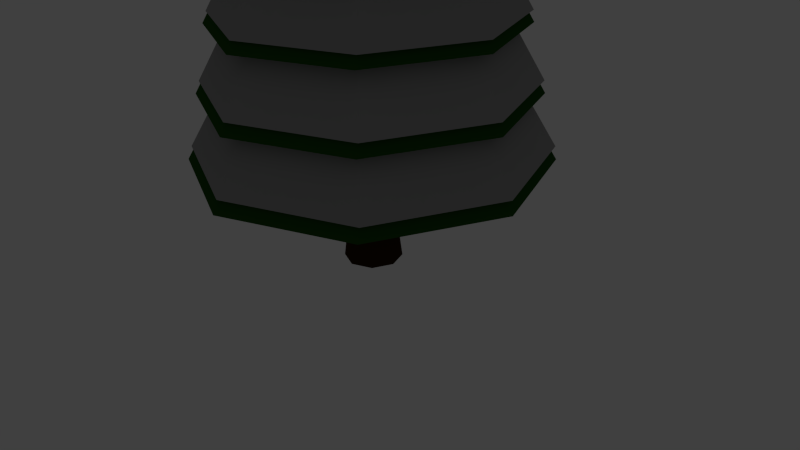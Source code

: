 # Source: low_poly_pine_trees.blend  (saved by Blender 2.76.0; exported with 4.5.12 LTS)
import bpy
from mathutils import Matrix  # noqa: F401  (used for matrix-valued properties, if any)

bpy.ops.wm.read_factory_settings(use_empty=True)
scene = bpy.context.scene
scene.name = 'Scene'

# ---- collections
col_collection_1 = bpy.data.collections.new('Collection 1'); scene.collection.children.link(col_collection_1)
col_collection_1.hide_render = True
col_collection_1.hide_viewport = True
col_collection_2 = bpy.data.collections.new('Collection 2'); scene.collection.children.link(col_collection_2)

# ---- materials (node trees are filled in below, after node groups)
mat_bark = bpy.data.materials.new('bark')
mat_bark.alpha_threshold = 0.0
mat_bark.use_transparent_shadow = False
mat_bark.diffuse_color = (0.03522, 0.01337, 0.00311, 1.0)
mat_bark.roughness = 0.5
mat_leaves = bpy.data.materials.new('leaves')
mat_leaves.alpha_threshold = 0.0
mat_leaves.use_transparent_shadow = False
mat_leaves.diffuse_color = (0.01553, 0.08714, 0.005052, 1.0)
mat_leaves.roughness = 0.5
mat_silver = bpy.data.materials.new('silver')
mat_silver.alpha_threshold = 0.0
mat_silver.use_transparent_shadow = False
mat_silver.diffuse_color = (0.3506, 0.3506, 0.3506, 1.0)
mat_silver.roughness = 0.5

# ---- material node trees

# ---- world
world_world = bpy.data.worlds.new('World'); scene.world = world_world
world_world.color = (0.05088, 0.05088, 0.05088)
world_world.use_sun_shadow = False
world_world.sun_shadow_jitter_overblur = 0.0
world_world.cycles.sampling_method = 'MANUAL'
world_world.cycles.sample_map_resolution = 256

# ---- cameras
cam_camera = bpy.data.cameras.new('Camera')
cam_camera.clip_end = 100.0
cam_camera.lens = 35.0
cam_camera.sensor_width = 32.0
cam_camera.sensor_height = 18.0
cam_camera.ortho_scale = 7.314
cam_camera.dof.focus_distance = 0.0
cam_camera.dof.aperture_fstop = 128.0

# ---- lights
light_lamp = bpy.data.lights.new('Lamp', 'POINT')
light_lamp.transmission_factor = 0.0
light_lamp.cutoff_distance = 30.0
light_lamp.energy = 100.0
light_lamp.shadow_buffer_clip_start = 1.001
light_lamp.shadow_soft_size = 0.1
light_lamp.shadow_maximum_resolution = 0.006
light_lamp.use_absolute_resolution = True
light_lamp.cycles.use_multiple_importance_sampling = False

# ---- meshes
me_cylinder_002 = bpy.data.meshes.new('Cylinder.002')
me_cylinder_002.from_pydata([(0.0, 1.0, -1.0), (0.0, 1.0, 1.0), (0.7071, 0.7071, -1.0), (0.7071, 0.7071, 1.0), (1.0, -4.371e-08, -1.0), (1.0, -4.371e-08, 1.0), (0.7071, -0.7071, -1.0), (0.7071, -0.7071, 1.0), (-8.742e-08, -1.0, -1.0), (-8.742e-08, -1.0, 1.0), (-0.7071, -0.7071, -1.0), (-0.7071, -0.7071, 1.0), (-1.0, 1.192e-08, -1.0), (-1.0, 1.192e-08, 1.0), (-0.7071, 0.7071, -1.0), (-0.7071, 0.7071, 1.0), (-1.761e-09, 0.7637, -0.07143), (0.54, 0.54, -0.07143), (0.7637, -3.162e-08, -0.07143), (0.54, -0.54, -0.07143), (-6.852e-08, -0.7637, -0.07143), (-0.54, -0.54, -0.07143), (-0.7637, 1.087e-08, -0.07143), (-0.54, 0.54, -0.07143)], [], [(16, 1, 3, 17), (17, 3, 5, 18), (18, 5, 7, 19), (19, 7, 9, 20), (20, 9, 11, 21), (21, 11, 13, 22), (3, 1, 15, 13, 11, 9, 7, 5), (23, 15, 1, 16), (22, 13, 15, 23), (0, 2, 4, 6, 8, 10, 12, 14), (12, 22, 23, 14), (14, 23, 16, 0), (10, 21, 22, 12), (8, 20, 21, 10), (6, 19, 20, 8), (4, 18, 19, 6), (2, 17, 18, 4), (0, 16, 17, 2)])
me_cylinder_002.materials.append(mat_bark)
me_cylinder_002.use_remesh_preserve_volume = False
me_cylinder_002.use_remesh_preserve_attributes = False
me_cylinder_002.use_mirror_vertex_groups = False
me_cylinder_002.update()
me_cylinder_001 = bpy.data.meshes.new('Cylinder.001')
me_cylinder_001.from_pydata([(0.0, 1.0, -1.0), (-7.711e-09, 0.09435, 4.257), (0.7071, 0.7071, -1.0), (0.06671, 0.06671, 4.257), (1.0, -4.371e-08, -1.0), (0.09435, 4.792e-09, 4.257), (0.7071, -0.7071, -1.0), (0.06671, -0.06671, 4.257), (-8.742e-08, -1.0, -1.0), (-1.596e-08, -0.09435, 4.257), (-0.7071, -0.7071, -1.0), (-0.06671, -0.06671, 4.257), (-1.0, 1.192e-08, -1.0), (-0.09435, 1.004e-08, 4.257), (-0.7071, 0.7071, -1.0), (-0.06671, 0.06671, 4.257), (5.597e-09, 1.751, -0.1667), (4.321e-09, 1.58, 0.6667), (2.979e-09, 1.4, 1.5), (8.392e-10, 1.113, 2.333), (1.519e-09, 0.8022, 3.167), (0.5672, 0.5672, 3.167), (0.7868, 0.7868, 2.333), (0.9899, 0.9899, 1.5), (1.117, 1.117, 0.6667), (1.238, 1.238, -0.1667), (0.8022, -3.459e-08, 3.167), (1.113, -4.947e-08, 2.333), (1.4, -6.417e-08, 1.5), (1.58, -7.338e-08, 0.6667), (1.751, -8.214e-08, -0.1667), (0.5672, -0.5672, 3.167), (0.7868, -0.7868, 2.333), (0.9899, -0.9899, 1.5), (1.117, -1.117, 0.6667), (1.238, -1.238, -0.1667), (-6.861e-08, -0.8022, 3.167), (-9.643e-08, -1.113, 2.333), (-1.194e-07, -1.4, 1.5), (-1.338e-07, -1.58, 0.6667), (-1.475e-07, -1.751, -0.1667), (-0.5672, -0.5672, 3.167), (-0.7868, -0.7868, 2.333), (-0.9899, -0.9899, 1.5), (-1.117, -1.117, 0.6667), (-1.238, -1.238, -0.1667), (-0.8022, 1.004e-08, 3.167), (-1.113, 1.243e-08, 2.333), (-1.4, 1.371e-08, 1.5), (-1.58, 1.452e-08, 0.6667), (-1.751, 1.529e-08, -0.1667), (-0.5672, 0.5672, 3.167), (-0.7868, 0.7868, 2.333), (-0.9899, 0.9899, 1.5), (-1.117, 1.117, 0.6667), (-1.238, 1.238, -0.1667), (2.886e-09, 1.387, 2.333), (0.981, 0.981, 2.333), (1.387, -6.353e-08, 2.333), (0.981, -0.981, 2.333), (-1.184e-07, -1.387, 2.333), (-0.981, -0.981, 2.333), (-1.387, 1.366e-08, 2.333), (-0.981, 0.981, 2.333), (1.346e-08, 1.652, 1.5), (1.168, 1.168, 1.5), (1.652, -8.077e-08, 1.5), (1.168, -1.168, 1.5), (-1.31e-07, -1.652, 1.5), (-1.168, -1.168, 1.5), (-1.652, 1.116e-08, 1.5), (-1.168, 1.168, 1.5), (2.217e-08, 1.887, 0.6667), (1.334, 1.334, 0.6667), (1.887, -9.083e-08, 0.6667), (1.334, -1.334, 0.6667), (-1.428e-07, -1.887, 0.6667), (-1.334, -1.334, 0.6667), (-1.887, 1.417e-08, 0.6667), (-1.334, 1.334, 0.6667), (2.555e-08, 2.06, -0.1667), (1.457, 1.457, -0.1667), (2.06, -9.991e-08, -0.1667), (1.457, -1.457, -0.1667), (-1.545e-07, -2.06, -0.1667), (-1.457, -1.457, -0.1667), (-2.06, 1.471e-08, -0.1667), (-1.457, 1.457, -0.1667), (1.587, 1.587, -1.0), (2.244, -1.166e-07, -1.0), (1.587, -1.587, -1.0), (-1.719e-07, -2.244, -1.0), (-1.587, -1.587, -1.0), (-2.244, 8.221e-09, -1.0), (-1.587, 1.587, -1.0), (2.432e-08, 2.244, -1.0), (1.534e-08, 1.004, 3.167), (0.7101, 0.7101, 3.167), (1.004, -4.612e-08, 3.167), (0.7101, -0.7101, 3.167), (-7.245e-08, -1.004, 3.167), (-0.7101, -0.7101, 3.167), (-1.004, 9.757e-09, 3.167), (-0.7101, 0.7101, 3.167)], [], [(96, 1, 3, 97), (97, 3, 5, 98), (98, 5, 7, 99), (99, 7, 9, 100), (100, 9, 11, 101), (101, 11, 13, 102), (3, 1, 15, 13, 11, 9, 7, 5), (103, 15, 1, 96), (102, 13, 15, 103), (0, 2, 4, 6, 8, 10, 12, 14), (93, 50, 55, 94), (86, 49, 54, 87), (78, 48, 53, 79), (70, 47, 52, 71), (62, 46, 51, 63), (94, 55, 16, 95), (87, 54, 17, 80), (79, 53, 18, 72), (71, 52, 19, 64), (63, 51, 20, 56), (92, 45, 50, 93), (85, 44, 49, 86), (77, 43, 48, 78), (69, 42, 47, 70), (61, 41, 46, 62), (91, 40, 45, 92), (84, 39, 44, 85), (76, 38, 43, 77), (68, 37, 42, 69), (60, 36, 41, 61), (90, 35, 40, 91), (83, 34, 39, 84), (75, 33, 38, 76), (67, 32, 37, 68), (59, 31, 36, 60), (89, 30, 35, 90), (82, 29, 34, 83), (74, 28, 33, 75), (66, 27, 32, 67), (58, 26, 31, 59), (88, 25, 30, 89), (81, 24, 29, 82), (73, 23, 28, 74), (65, 22, 27, 66), (57, 21, 26, 58), (95, 16, 25, 88), (80, 17, 24, 81), (72, 18, 23, 73), (64, 19, 22, 65), (56, 20, 21, 57), (19, 56, 57, 22), (22, 57, 58, 27), (27, 58, 59, 32), (32, 59, 60, 37), (37, 60, 61, 42), (42, 61, 62, 47), (52, 63, 56, 19), (47, 62, 63, 52), (18, 64, 65, 23), (23, 65, 66, 28), (28, 66, 67, 33), (33, 67, 68, 38), (38, 68, 69, 43), (43, 69, 70, 48), (53, 71, 64, 18), (48, 70, 71, 53), (17, 72, 73, 24), (24, 73, 74, 29), (29, 74, 75, 34), (34, 75, 76, 39), (39, 76, 77, 44), (44, 77, 78, 49), (54, 79, 72, 17), (49, 78, 79, 54), (16, 80, 81, 25), (25, 81, 82, 30), (30, 82, 83, 35), (35, 83, 84, 40), (40, 84, 85, 45), (45, 85, 86, 50), (55, 87, 80, 16), (50, 86, 87, 55), (0, 95, 88, 2), (2, 88, 89, 4), (4, 89, 90, 6), (6, 90, 91, 8), (8, 91, 92, 10), (10, 92, 93, 12), (14, 94, 95, 0), (12, 93, 94, 14), (46, 102, 103, 51), (51, 103, 96, 20), (41, 101, 102, 46), (36, 100, 101, 41), (31, 99, 100, 36), (26, 98, 99, 31), (21, 97, 98, 26), (20, 96, 97, 21)])
me_cylinder_001.materials.append(mat_leaves)
me_cylinder_001.materials.append(mat_silver)
me_cylinder_001.use_remesh_preserve_volume = False
me_cylinder_001.use_remesh_preserve_attributes = False
me_cylinder_001.use_mirror_vertex_groups = False
me_cylinder_001.update()
me_cylinder_006 = bpy.data.meshes.new('Cylinder.006')
me_cylinder_006.from_pydata([(0.0, 1.0, -1.0), (-7.711e-09, 0.09435, 4.257), (0.7071, 0.7071, -1.0), (0.06671, 0.06671, 4.257), (1.0, -4.371e-08, -1.0), (0.09435, 4.792e-09, 4.257), (0.7071, -0.7071, -1.0), (0.06671, -0.06671, 4.257), (-8.742e-08, -1.0, -1.0), (-1.596e-08, -0.09435, 4.257), (-0.7071, -0.7071, -1.0), (-0.06671, -0.06671, 4.257), (-1.0, 1.192e-08, -1.0), (-0.09435, 1.004e-08, 4.257), (-0.7071, 0.7071, -1.0), (-0.06671, 0.06671, 4.257), (5.597e-09, 1.751, -0.1667), (4.321e-09, 1.58, 0.6667), (2.979e-09, 1.4, 1.5), (8.392e-10, 1.113, 2.333), (1.519e-09, 0.8022, 3.167), (0.5672, 0.5672, 3.167), (0.7868, 0.7868, 2.333), (0.9899, 0.9899, 1.5), (1.117, 1.117, 0.6667), (1.238, 1.238, -0.1667), (0.8022, -3.459e-08, 3.167), (1.113, -4.947e-08, 2.333), (1.4, -6.417e-08, 1.5), (1.58, -7.338e-08, 0.6667), (1.751, -8.214e-08, -0.1667), (0.5672, -0.5672, 3.167), (0.7868, -0.7868, 2.333), (0.9899, -0.9899, 1.5), (1.117, -1.117, 0.6667), (1.238, -1.238, -0.1667), (-6.861e-08, -0.8022, 3.167), (-9.643e-08, -1.113, 2.333), (-1.194e-07, -1.4, 1.5), (-1.338e-07, -1.58, 0.6667), (-1.475e-07, -1.751, -0.1667), (-0.5672, -0.5672, 3.167), (-0.7868, -0.7868, 2.333), (-0.9899, -0.9899, 1.5), (-1.117, -1.117, 0.6667), (-1.238, -1.238, -0.1667), (-0.8022, 1.004e-08, 3.167), (-1.113, 1.243e-08, 2.333), (-1.4, 1.371e-08, 1.5), (-1.58, 1.452e-08, 0.6667), (-1.751, 1.529e-08, -0.1667), (-0.5672, 0.5672, 3.167), (-0.7868, 0.7868, 2.333), (-0.9899, 0.9899, 1.5), (-1.117, 1.117, 0.6667), (-1.238, 1.238, -0.1667), (2.886e-09, 1.387, 2.333), (0.981, 0.981, 2.333), (1.387, -6.353e-08, 2.333), (0.981, -0.981, 2.333), (-1.184e-07, -1.387, 2.333), (-0.981, -0.981, 2.333), (-1.387, 1.366e-08, 2.333), (-0.981, 0.981, 2.333), (1.346e-08, 1.652, 1.5), (1.168, 1.168, 1.5), (1.652, -8.077e-08, 1.5), (1.168, -1.168, 1.5), (-1.31e-07, -1.652, 1.5), (-1.168, -1.168, 1.5), (-1.652, 1.116e-08, 1.5), (-1.168, 1.168, 1.5), (2.217e-08, 1.887, 0.6667), (1.334, 1.334, 0.6667), (1.887, -9.083e-08, 0.6667), (1.334, -1.334, 0.6667), (-1.428e-07, -1.887, 0.6667), (-1.334, -1.334, 0.6667), (-1.887, 1.417e-08, 0.6667), (-1.334, 1.334, 0.6667), (2.555e-08, 2.06, -0.1667), (1.457, 1.457, -0.1667), (2.06, -9.991e-08, -0.1667), (1.457, -1.457, -0.1667), (-1.545e-07, -2.06, -0.1667), (-1.457, -1.457, -0.1667), (-2.06, 1.471e-08, -0.1667), (-1.457, 1.457, -0.1667), (1.587, 1.587, -1.0), (2.244, -1.166e-07, -1.0), (1.587, -1.587, -1.0), (-1.719e-07, -2.244, -1.0), (-1.587, -1.587, -1.0), (-2.244, 8.221e-09, -1.0), (-1.587, 1.587, -1.0), (2.432e-08, 2.244, -1.0), (1.534e-08, 1.004, 3.167), (0.7101, 0.7101, 3.167), (1.004, -4.612e-08, 3.167), (0.7101, -0.7101, 3.167), (-7.245e-08, -1.004, 3.167), (-0.7101, -0.7101, 3.167), (-1.004, 9.757e-09, 3.167), (-0.7101, 0.7101, 3.167)], [], [(96, 1, 3, 97), (97, 3, 5, 98), (98, 5, 7, 99), (99, 7, 9, 100), (100, 9, 11, 101), (101, 11, 13, 102), (3, 1, 15, 13, 11, 9, 7, 5), (103, 15, 1, 96), (102, 13, 15, 103), (0, 2, 4, 6, 8, 10, 12, 14), (93, 50, 55, 94), (86, 49, 54, 87), (78, 48, 53, 79), (70, 47, 52, 71), (62, 46, 51, 63), (94, 55, 16, 95), (87, 54, 17, 80), (79, 53, 18, 72), (71, 52, 19, 64), (63, 51, 20, 56), (92, 45, 50, 93), (85, 44, 49, 86), (77, 43, 48, 78), (69, 42, 47, 70), (61, 41, 46, 62), (91, 40, 45, 92), (84, 39, 44, 85), (76, 38, 43, 77), (68, 37, 42, 69), (60, 36, 41, 61), (90, 35, 40, 91), (83, 34, 39, 84), (75, 33, 38, 76), (67, 32, 37, 68), (59, 31, 36, 60), (89, 30, 35, 90), (82, 29, 34, 83), (74, 28, 33, 75), (66, 27, 32, 67), (58, 26, 31, 59), (88, 25, 30, 89), (81, 24, 29, 82), (73, 23, 28, 74), (65, 22, 27, 66), (57, 21, 26, 58), (95, 16, 25, 88), (80, 17, 24, 81), (72, 18, 23, 73), (64, 19, 22, 65), (56, 20, 21, 57), (19, 56, 57, 22), (22, 57, 58, 27), (27, 58, 59, 32), (32, 59, 60, 37), (37, 60, 61, 42), (42, 61, 62, 47), (52, 63, 56, 19), (47, 62, 63, 52), (18, 64, 65, 23), (23, 65, 66, 28), (28, 66, 67, 33), (33, 67, 68, 38), (38, 68, 69, 43), (43, 69, 70, 48), (53, 71, 64, 18), (48, 70, 71, 53), (17, 72, 73, 24), (24, 73, 74, 29), (29, 74, 75, 34), (34, 75, 76, 39), (39, 76, 77, 44), (44, 77, 78, 49), (54, 79, 72, 17), (49, 78, 79, 54), (16, 80, 81, 25), (25, 81, 82, 30), (30, 82, 83, 35), (35, 83, 84, 40), (40, 84, 85, 45), (45, 85, 86, 50), (55, 87, 80, 16), (50, 86, 87, 55), (0, 95, 88, 2), (2, 88, 89, 4), (4, 89, 90, 6), (6, 90, 91, 8), (8, 91, 92, 10), (10, 92, 93, 12), (14, 94, 95, 0), (12, 93, 94, 14), (46, 102, 103, 51), (51, 103, 96, 20), (41, 101, 102, 46), (36, 100, 101, 41), (31, 99, 100, 36), (26, 98, 99, 31), (21, 97, 98, 26), (20, 96, 97, 21)])
me_cylinder_006.materials.append(mat_silver)
me_cylinder_006.use_remesh_preserve_volume = False
me_cylinder_006.use_remesh_preserve_attributes = False
me_cylinder_006.use_mirror_vertex_groups = False
me_cylinder_006.update()
me_cylinder_004 = bpy.data.meshes.new('Cylinder.004')
me_cylinder_004.from_pydata([(0.0, 1.0, -1.0), (-7.711e-09, 0.09435, 4.257), (0.7071, 0.7071, -1.0), (0.06671, 0.06671, 4.257), (1.0, -4.371e-08, -1.0), (0.09435, 4.792e-09, 4.257), (0.7071, -0.7071, -1.0), (0.06671, -0.06671, 4.257), (-8.742e-08, -1.0, -1.0), (-1.596e-08, -0.09435, 4.257), (-0.7071, -0.7071, -1.0), (-0.06671, -0.06671, 4.257), (-1.0, 1.192e-08, -1.0), (-0.09435, 1.004e-08, 4.257), (-0.7071, 0.7071, -1.0), (-0.06671, 0.06671, 4.257), (5.597e-09, 1.751, -0.1667), (4.321e-09, 1.58, 0.6667), (2.979e-09, 1.4, 1.5), (8.392e-10, 1.113, 2.333), (1.519e-09, 0.8022, 3.167), (0.5672, 0.5672, 3.167), (0.7868, 0.7868, 2.333), (0.9899, 0.9899, 1.5), (1.117, 1.117, 0.6667), (1.238, 1.238, -0.1667), (0.8022, -3.459e-08, 3.167), (1.113, -4.947e-08, 2.333), (1.4, -6.417e-08, 1.5), (1.58, -7.338e-08, 0.6667), (1.751, -8.214e-08, -0.1667), (0.5672, -0.5672, 3.167), (0.7868, -0.7868, 2.333), (0.9899, -0.9899, 1.5), (1.117, -1.117, 0.6667), (1.238, -1.238, -0.1667), (-6.861e-08, -0.8022, 3.167), (-9.643e-08, -1.113, 2.333), (-1.194e-07, -1.4, 1.5), (-1.338e-07, -1.58, 0.6667), (-1.475e-07, -1.751, -0.1667), (-0.5672, -0.5672, 3.167), (-0.7868, -0.7868, 2.333), (-0.9899, -0.9899, 1.5), (-1.117, -1.117, 0.6667), (-1.238, -1.238, -0.1667), (-0.8022, 1.004e-08, 3.167), (-1.113, 1.243e-08, 2.333), (-1.4, 1.371e-08, 1.5), (-1.58, 1.452e-08, 0.6667), (-1.751, 1.529e-08, -0.1667), (-0.5672, 0.5672, 3.167), (-0.7868, 0.7868, 2.333), (-0.9899, 0.9899, 1.5), (-1.117, 1.117, 0.6667), (-1.238, 1.238, -0.1667), (2.886e-09, 1.387, 2.333), (0.981, 0.981, 2.333), (1.387, -6.353e-08, 2.333), (0.981, -0.981, 2.333), (-1.184e-07, -1.387, 2.333), (-0.981, -0.981, 2.333), (-1.387, 1.366e-08, 2.333), (-0.981, 0.981, 2.333), (1.346e-08, 1.652, 1.5), (1.168, 1.168, 1.5), (1.652, -8.077e-08, 1.5), (1.168, -1.168, 1.5), (-1.31e-07, -1.652, 1.5), (-1.168, -1.168, 1.5), (-1.652, 1.116e-08, 1.5), (-1.168, 1.168, 1.5), (2.217e-08, 1.887, 0.6667), (1.334, 1.334, 0.6667), (1.887, -9.083e-08, 0.6667), (1.334, -1.334, 0.6667), (-1.428e-07, -1.887, 0.6667), (-1.334, -1.334, 0.6667), (-1.887, 1.417e-08, 0.6667), (-1.334, 1.334, 0.6667), (2.555e-08, 2.06, -0.1667), (1.457, 1.457, -0.1667), (2.06, -9.991e-08, -0.1667), (1.457, -1.457, -0.1667), (-1.545e-07, -2.06, -0.1667), (-1.457, -1.457, -0.1667), (-2.06, 1.471e-08, -0.1667), (-1.457, 1.457, -0.1667), (1.587, 1.587, -1.0), (2.244, -1.166e-07, -1.0), (1.587, -1.587, -1.0), (-1.719e-07, -2.244, -1.0), (-1.587, -1.587, -1.0), (-2.244, 8.221e-09, -1.0), (-1.587, 1.587, -1.0), (2.432e-08, 2.244, -1.0), (1.534e-08, 1.004, 3.167), (0.7101, 0.7101, 3.167), (1.004, -4.612e-08, 3.167), (0.7101, -0.7101, 3.167), (-7.245e-08, -1.004, 3.167), (-0.7101, -0.7101, 3.167), (-1.004, 9.757e-09, 3.167), (-0.7101, 0.7101, 3.167)], [], [(96, 1, 3, 97), (97, 3, 5, 98), (98, 5, 7, 99), (99, 7, 9, 100), (100, 9, 11, 101), (101, 11, 13, 102), (3, 1, 15, 13, 11, 9, 7, 5), (103, 15, 1, 96), (102, 13, 15, 103), (0, 2, 4, 6, 8, 10, 12, 14), (93, 50, 55, 94), (86, 49, 54, 87), (78, 48, 53, 79), (70, 47, 52, 71), (62, 46, 51, 63), (94, 55, 16, 95), (87, 54, 17, 80), (79, 53, 18, 72), (71, 52, 19, 64), (63, 51, 20, 56), (92, 45, 50, 93), (85, 44, 49, 86), (77, 43, 48, 78), (69, 42, 47, 70), (61, 41, 46, 62), (91, 40, 45, 92), (84, 39, 44, 85), (76, 38, 43, 77), (68, 37, 42, 69), (60, 36, 41, 61), (90, 35, 40, 91), (83, 34, 39, 84), (75, 33, 38, 76), (67, 32, 37, 68), (59, 31, 36, 60), (89, 30, 35, 90), (82, 29, 34, 83), (74, 28, 33, 75), (66, 27, 32, 67), (58, 26, 31, 59), (88, 25, 30, 89), (81, 24, 29, 82), (73, 23, 28, 74), (65, 22, 27, 66), (57, 21, 26, 58), (95, 16, 25, 88), (80, 17, 24, 81), (72, 18, 23, 73), (64, 19, 22, 65), (56, 20, 21, 57), (19, 56, 57, 22), (22, 57, 58, 27), (27, 58, 59, 32), (32, 59, 60, 37), (37, 60, 61, 42), (42, 61, 62, 47), (52, 63, 56, 19), (47, 62, 63, 52), (18, 64, 65, 23), (23, 65, 66, 28), (28, 66, 67, 33), (33, 67, 68, 38), (38, 68, 69, 43), (43, 69, 70, 48), (53, 71, 64, 18), (48, 70, 71, 53), (17, 72, 73, 24), (24, 73, 74, 29), (29, 74, 75, 34), (34, 75, 76, 39), (39, 76, 77, 44), (44, 77, 78, 49), (54, 79, 72, 17), (49, 78, 79, 54), (16, 80, 81, 25), (25, 81, 82, 30), (30, 82, 83, 35), (35, 83, 84, 40), (40, 84, 85, 45), (45, 85, 86, 50), (55, 87, 80, 16), (50, 86, 87, 55), (0, 95, 88, 2), (2, 88, 89, 4), (4, 89, 90, 6), (6, 90, 91, 8), (8, 91, 92, 10), (10, 92, 93, 12), (14, 94, 95, 0), (12, 93, 94, 14), (46, 102, 103, 51), (51, 103, 96, 20), (41, 101, 102, 46), (36, 100, 101, 41), (31, 99, 100, 36), (26, 98, 99, 31), (21, 97, 98, 26), (20, 96, 97, 21)])
me_cylinder_004.materials.append(mat_leaves)
me_cylinder_004.use_remesh_preserve_volume = False
me_cylinder_004.use_remesh_preserve_attributes = False
me_cylinder_004.use_mirror_vertex_groups = False
me_cylinder_004.update()
me_cylinder_003 = bpy.data.meshes.new('Cylinder.003')
me_cylinder_003.from_pydata([(0.0, 1.0, -1.0), (0.0, 1.0, 1.0), (0.7071, 0.7071, -1.0), (0.7071, 0.7071, 1.0), (1.0, -4.371e-08, -1.0), (1.0, -4.371e-08, 1.0), (0.7071, -0.7071, -1.0), (0.7071, -0.7071, 1.0), (-8.742e-08, -1.0, -1.0), (-8.742e-08, -1.0, 1.0), (-0.7071, -0.7071, -1.0), (-0.7071, -0.7071, 1.0), (-1.0, 1.192e-08, -1.0), (-1.0, 1.192e-08, 1.0), (-0.7071, 0.7071, -1.0), (-0.7071, 0.7071, 1.0), (-1.761e-09, 0.7637, -0.07143), (0.54, 0.54, -0.07143), (0.7637, -3.162e-08, -0.07143), (0.54, -0.54, -0.07143), (-6.852e-08, -0.7637, -0.07143), (-0.54, -0.54, -0.07143), (-0.7637, 1.087e-08, -0.07143), (-0.54, 0.54, -0.07143)], [], [(16, 1, 3, 17), (17, 3, 5, 18), (18, 5, 7, 19), (19, 7, 9, 20), (20, 9, 11, 21), (21, 11, 13, 22), (3, 1, 15, 13, 11, 9, 7, 5), (23, 15, 1, 16), (22, 13, 15, 23), (0, 2, 4, 6, 8, 10, 12, 14), (12, 22, 23, 14), (14, 23, 16, 0), (10, 21, 22, 12), (8, 20, 21, 10), (6, 19, 20, 8), (4, 18, 19, 6), (2, 17, 18, 4), (0, 16, 17, 2)])
me_cylinder_003.materials.append(mat_bark)
me_cylinder_003.use_remesh_preserve_volume = False
me_cylinder_003.use_remesh_preserve_attributes = False
me_cylinder_003.use_mirror_vertex_groups = False
me_cylinder_003.update()

# ---- objects
ob_cylinder_001 = bpy.data.objects.new('Cylinder.001', me_cylinder_002)
ob_cylinder = bpy.data.objects.new('Cylinder', me_cylinder_001)
ob_lamp = bpy.data.objects.new('Lamp', light_lamp)
ob_camera = bpy.data.objects.new('Camera', cam_camera)
ob_cylinder_004 = bpy.data.objects.new('Cylinder.004', me_cylinder_006)
ob_cylinder_003 = bpy.data.objects.new('Cylinder.003', me_cylinder_004)
ob_cylinder_002 = bpy.data.objects.new('Cylinder.002', me_cylinder_003)

# ---- transforms, parenting, visibility, modifiers, constraints
ob_cylinder_001.location = (0.0, 0.0, 0.7899)
ob_cylinder_001.scale = (0.3695, 0.3695, 0.7906)
ob_cylinder_001.lineart.crease_threshold = 0.0
ob_cylinder.location = (0.0, 0.0, 2.315)
ob_cylinder.lineart.crease_threshold = 0.0
ob_lamp.location = (4.076, 1.005, 5.904)
ob_lamp.rotation_euler = (0.6503, 0.05522, 1.866)
ob_lamp.lock_rotations_4d = False
ob_lamp.empty_display_type = 'ARROWS'
ob_lamp.color = (0.0, 0.0, 0.0, 0.0)
ob_lamp.lineart.crease_threshold = 0.0
ob_camera.location = (7.481, -6.508, 5.344)
ob_camera.rotation_euler = (1.109, 0.01082, 0.8149)
ob_camera.lock_rotations_4d = False
ob_camera.empty_display_type = 'ARROWS'
ob_camera.color = (0.0, 0.0, 0.0, 0.0)
ob_camera.display_type = 'WIRE'
ob_camera.lineart.crease_threshold = 0.0
ob_cylinder_004.location = (0.02209, 0.005855, 2.469)
ob_cylinder_004.scale = (0.9815, 0.9815, 0.9815)
ob_cylinder_004.lineart.crease_threshold = 0.0
ob_cylinder_003.location = (2.398e-25, 0.0, 2.315)
ob_cylinder_003.lineart.crease_threshold = 0.0
ob_cylinder_002.location = (2.398e-25, 0.0, 0.7899)
ob_cylinder_002.scale = (0.3695, 0.3695, 0.7906)
ob_cylinder_002.lineart.crease_threshold = 0.0

# ---- collection membership
col_collection_1.objects.link(ob_cylinder_001)
col_collection_1.objects.link(ob_cylinder)
col_collection_1.objects.link(ob_lamp)
col_collection_1.objects.link(ob_camera)
col_collection_2.objects.link(ob_cylinder_004)
col_collection_2.objects.link(ob_cylinder_003)
col_collection_2.objects.link(ob_cylinder_002)

# ---- scene / render settings (as saved in the file)
scene.camera = ob_camera
scene.frame_start = 1; scene.frame_end = 250; scene.frame_set(1)
scene.render.engine = 'BLENDER_EEVEE_NEXT'
scene.render.resolution_percentage = 50
scene.render.dither_intensity = 0.0
scene.cycles.use_denoising = False
scene.cycles.samples = 10
scene.cycles.sampling_pattern = 'TABULATED_SOBOL'
scene.cycles.light_sampling_threshold = 0.0
scene.cycles.use_adaptive_sampling = False
scene.cycles.use_light_tree = False
scene.cycles.blur_glossy = 0.0
scene.cycles.pixel_filter_type = 'GAUSSIAN'
scene.cycles.sample_clamp_indirect = 0.0
scene.view_settings.view_transform = 'Standard'
bpy.context.view_layer.update()
